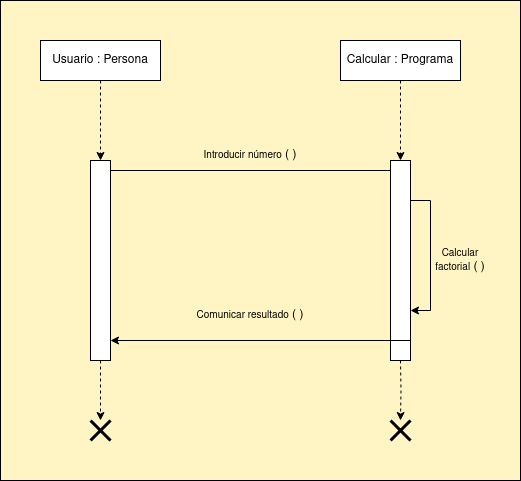

The diagram above was exported from draw.io. Its source (the exported page's mxGraphModel, read from the mxfile embedded in the PNG):
<mxGraphModel dx="1434" dy="789" grid="1" gridSize="10" guides="1" tooltips="1" connect="1" arrows="0" fold="1" page="1" pageScale="1" pageWidth="1169" pageHeight="827" background="#FFF4C3" math="0" shadow="0">
  <root>
    <mxCell id="0" />
    <mxCell id="1" parent="0" />
    <mxCell id="OzoSG0Pu-Z7uOkjksjxz-8" style="edgeStyle=orthogonalEdgeStyle;rounded=0;orthogonalLoop=1;jettySize=auto;html=1;exitX=0.5;exitY=1;exitDx=0;exitDy=0;dashed=1;" parent="1" source="OzoSG0Pu-Z7uOkjksjxz-1" target="OzoSG0Pu-Z7uOkjksjxz-3" edge="1">
      <mxGeometry relative="1" as="geometry" />
    </mxCell>
    <mxCell id="OzoSG0Pu-Z7uOkjksjxz-1" value="Usuario : Persona" style="rounded=0;whiteSpace=wrap;html=1;" parent="1" vertex="1">
      <mxGeometry x="120" y="80" width="120" height="40" as="geometry" />
    </mxCell>
    <mxCell id="OzoSG0Pu-Z7uOkjksjxz-9" style="edgeStyle=orthogonalEdgeStyle;rounded=0;orthogonalLoop=1;jettySize=auto;html=1;exitX=0.5;exitY=1;exitDx=0;exitDy=0;entryX=0.5;entryY=0;entryDx=0;entryDy=0;dashed=1;" parent="1" source="OzoSG0Pu-Z7uOkjksjxz-2" target="OzoSG0Pu-Z7uOkjksjxz-4" edge="1">
      <mxGeometry relative="1" as="geometry" />
    </mxCell>
    <mxCell id="OzoSG0Pu-Z7uOkjksjxz-2" value="Calcular : Programa" style="rounded=0;whiteSpace=wrap;html=1;" parent="1" vertex="1">
      <mxGeometry x="420" y="80" width="120" height="40" as="geometry" />
    </mxCell>
    <mxCell id="OzoSG0Pu-Z7uOkjksjxz-6" style="edgeStyle=orthogonalEdgeStyle;rounded=0;orthogonalLoop=1;jettySize=auto;html=1;exitX=1;exitY=0.5;exitDx=0;exitDy=0;entryX=0;entryY=0.5;entryDx=0;entryDy=0;" parent="1" edge="1">
      <mxGeometry relative="1" as="geometry">
        <mxPoint x="190" y="210" as="sourcePoint" />
        <mxPoint x="490" y="210" as="targetPoint" />
      </mxGeometry>
    </mxCell>
    <mxCell id="OzoSG0Pu-Z7uOkjksjxz-17" style="edgeStyle=orthogonalEdgeStyle;rounded=0;orthogonalLoop=1;jettySize=auto;html=1;exitX=0.5;exitY=1;exitDx=0;exitDy=0;dashed=1;" parent="1" source="OzoSG0Pu-Z7uOkjksjxz-3" target="OzoSG0Pu-Z7uOkjksjxz-16" edge="1">
      <mxGeometry relative="1" as="geometry" />
    </mxCell>
    <mxCell id="OzoSG0Pu-Z7uOkjksjxz-3" value="" style="rounded=0;whiteSpace=wrap;html=1;" parent="1" vertex="1">
      <mxGeometry x="170" y="200" width="20" height="200" as="geometry" />
    </mxCell>
    <mxCell id="OzoSG0Pu-Z7uOkjksjxz-4" value="" style="rounded=0;whiteSpace=wrap;html=1;" parent="1" vertex="1">
      <mxGeometry x="470" y="200" width="20" height="200" as="geometry" />
    </mxCell>
    <mxCell id="OzoSG0Pu-Z7uOkjksjxz-10" value="&lt;font style=&quot;font-size: 10px;&quot;&gt;Introducir número&lt;/font&gt; ( )" style="text;html=1;align=center;verticalAlign=middle;whiteSpace=wrap;rounded=0;" parent="1" vertex="1">
      <mxGeometry x="280" y="180" width="100" height="30" as="geometry" />
    </mxCell>
    <mxCell id="OzoSG0Pu-Z7uOkjksjxz-12" style="edgeStyle=orthogonalEdgeStyle;rounded=0;orthogonalLoop=1;jettySize=auto;html=1;exitX=1;exitY=0.5;exitDx=0;exitDy=0;entryX=0;entryY=0.5;entryDx=0;entryDy=0;startArrow=classic;startFill=1;endArrow=none;endFill=0;" parent="1" edge="1">
      <mxGeometry relative="1" as="geometry">
        <mxPoint x="190" y="380" as="sourcePoint" />
        <mxPoint x="490" y="380" as="targetPoint" />
      </mxGeometry>
    </mxCell>
    <mxCell id="OzoSG0Pu-Z7uOkjksjxz-13" value="&lt;font style=&quot;font-size: 10px;&quot;&gt;Calcular factorial&lt;/font&gt; ( )" style="text;html=1;align=center;verticalAlign=middle;whiteSpace=wrap;rounded=0;rotation=0;" parent="1" vertex="1">
      <mxGeometry x="510" y="285" width="60" height="30" as="geometry" />
    </mxCell>
    <mxCell id="OzoSG0Pu-Z7uOkjksjxz-14" value="&lt;font style=&quot;font-size: 10px;&quot;&gt;Comunicar resultado&lt;/font&gt; ( )" style="text;html=1;align=center;verticalAlign=middle;whiteSpace=wrap;rounded=0;" parent="1" vertex="1">
      <mxGeometry x="270" y="340" width="120" height="30" as="geometry" />
    </mxCell>
    <mxCell id="OzoSG0Pu-Z7uOkjksjxz-15" style="edgeStyle=orthogonalEdgeStyle;rounded=0;orthogonalLoop=1;jettySize=auto;html=1;" parent="1" edge="1">
      <mxGeometry relative="1" as="geometry">
        <mxPoint x="490" y="240" as="sourcePoint" />
        <mxPoint x="490" y="350" as="targetPoint" />
        <Array as="points">
          <mxPoint x="510" y="240" />
          <mxPoint x="510" y="350" />
        </Array>
      </mxGeometry>
    </mxCell>
    <mxCell id="OzoSG0Pu-Z7uOkjksjxz-16" value="" style="shape=umlDestroy;whiteSpace=wrap;html=1;strokeWidth=3;targetShapes=umlLifeline;" parent="1" vertex="1">
      <mxGeometry x="170" y="460" width="20" height="20" as="geometry" />
    </mxCell>
    <mxCell id="OzoSG0Pu-Z7uOkjksjxz-18" style="edgeStyle=orthogonalEdgeStyle;rounded=0;orthogonalLoop=1;jettySize=auto;html=1;exitX=0.5;exitY=1;exitDx=0;exitDy=0;dashed=1;" parent="1" target="OzoSG0Pu-Z7uOkjksjxz-19" edge="1">
      <mxGeometry relative="1" as="geometry">
        <mxPoint x="480" y="400" as="sourcePoint" />
      </mxGeometry>
    </mxCell>
    <mxCell id="OzoSG0Pu-Z7uOkjksjxz-19" value="" style="shape=umlDestroy;whiteSpace=wrap;html=1;strokeWidth=3;targetShapes=umlLifeline;" parent="1" vertex="1">
      <mxGeometry x="470" y="460" width="20" height="20" as="geometry" />
    </mxCell>
    <mxCell id="rv39Xl9mDFOOKLUzPVVk-1" value="" style="rounded=0;whiteSpace=wrap;html=1;fillColor=none;" vertex="1" parent="1">
      <mxGeometry x="80" y="40" width="520" height="480" as="geometry" />
    </mxCell>
  </root>
</mxGraphModel>